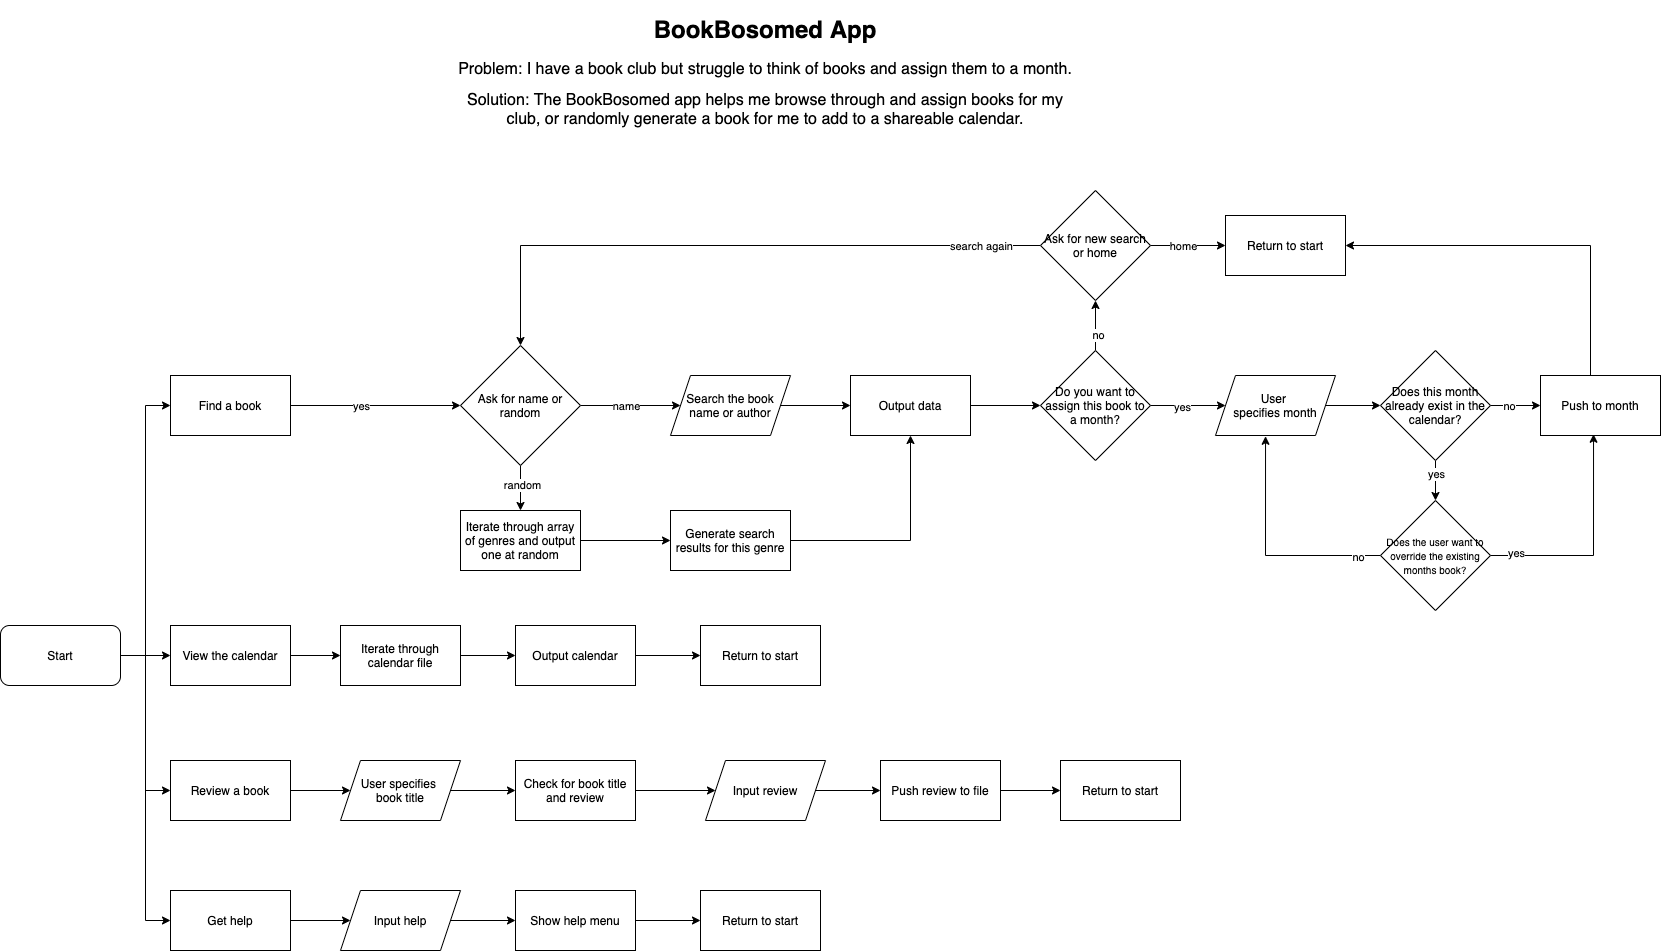

The diagram above was exported from draw.io. Its source (the exported page's mxGraphModel, read from the mxfile embedded in the PNG):
<mxGraphModel dx="1846" dy="1040" grid="1" gridSize="10" guides="1" tooltips="1" connect="1" arrows="1" fold="1" page="1" pageScale="1" pageWidth="850" pageHeight="1100" math="0" shadow="0">
  <root>
    <mxCell id="0" />
    <mxCell id="1" parent="0" />
    <mxCell id="ZWHI0kJE10k9hz1B8PcI-2" value="&lt;h1&gt;BookBosomed App&lt;/h1&gt;&lt;p&gt;&lt;span style=&quot;font-size: medium&quot;&gt;Problem: I have a book club but struggle to think of books and assign them to a month.&lt;/span&gt;&lt;br&gt;&lt;/p&gt;&lt;p&gt;&lt;font size=&quot;3&quot;&gt;Solution: The BookBosomed app helps me browse through and assign books for my club, or randomly generate a book for me to add to a shareable calendar.&lt;/font&gt;&lt;/p&gt;" style="text;html=1;strokeColor=none;fillColor=none;spacing=5;spacingTop=-20;whiteSpace=wrap;overflow=hidden;rounded=0;align=center;" vertex="1" parent="1">
      <mxGeometry x="455" y="20" width="640" height="120" as="geometry" />
    </mxCell>
    <mxCell id="ZWHI0kJE10k9hz1B8PcI-15" value="" style="edgeStyle=orthogonalEdgeStyle;rounded=0;orthogonalLoop=1;jettySize=auto;html=1;" edge="1" parent="1" target="ZWHI0kJE10k9hz1B8PcI-14">
      <mxGeometry relative="1" as="geometry">
        <mxPoint x="300" y="415" as="sourcePoint" />
      </mxGeometry>
    </mxCell>
    <mxCell id="ZWHI0kJE10k9hz1B8PcI-81" value="yes" style="edgeLabel;html=1;align=center;verticalAlign=middle;resizable=0;points=[];" vertex="1" connectable="0" parent="ZWHI0kJE10k9hz1B8PcI-15">
      <mxGeometry x="-0.1778" relative="1" as="geometry">
        <mxPoint as="offset" />
      </mxGeometry>
    </mxCell>
    <mxCell id="ZWHI0kJE10k9hz1B8PcI-93" style="edgeStyle=orthogonalEdgeStyle;rounded=0;orthogonalLoop=1;jettySize=auto;html=1;entryX=0;entryY=0.5;entryDx=0;entryDy=0;" edge="1" parent="1" source="ZWHI0kJE10k9hz1B8PcI-4" target="ZWHI0kJE10k9hz1B8PcI-88">
      <mxGeometry relative="1" as="geometry" />
    </mxCell>
    <mxCell id="ZWHI0kJE10k9hz1B8PcI-94" style="edgeStyle=orthogonalEdgeStyle;rounded=0;orthogonalLoop=1;jettySize=auto;html=1;entryX=0;entryY=0.5;entryDx=0;entryDy=0;" edge="1" parent="1" source="ZWHI0kJE10k9hz1B8PcI-4" target="ZWHI0kJE10k9hz1B8PcI-85">
      <mxGeometry relative="1" as="geometry" />
    </mxCell>
    <mxCell id="ZWHI0kJE10k9hz1B8PcI-95" style="edgeStyle=orthogonalEdgeStyle;rounded=0;orthogonalLoop=1;jettySize=auto;html=1;entryX=0;entryY=0.5;entryDx=0;entryDy=0;" edge="1" parent="1" source="ZWHI0kJE10k9hz1B8PcI-4" target="ZWHI0kJE10k9hz1B8PcI-86">
      <mxGeometry relative="1" as="geometry" />
    </mxCell>
    <mxCell id="ZWHI0kJE10k9hz1B8PcI-96" style="edgeStyle=orthogonalEdgeStyle;rounded=0;orthogonalLoop=1;jettySize=auto;html=1;entryX=0;entryY=0.5;entryDx=0;entryDy=0;" edge="1" parent="1" source="ZWHI0kJE10k9hz1B8PcI-4" target="ZWHI0kJE10k9hz1B8PcI-87">
      <mxGeometry relative="1" as="geometry" />
    </mxCell>
    <mxCell id="ZWHI0kJE10k9hz1B8PcI-4" value="Start" style="rounded=1;whiteSpace=wrap;html=1;" vertex="1" parent="1">
      <mxGeometry x="10" y="635" width="120" height="60" as="geometry" />
    </mxCell>
    <mxCell id="ZWHI0kJE10k9hz1B8PcI-17" value="" style="edgeStyle=orthogonalEdgeStyle;rounded=0;orthogonalLoop=1;jettySize=auto;html=1;entryX=0;entryY=0.5;entryDx=0;entryDy=0;" edge="1" parent="1" source="ZWHI0kJE10k9hz1B8PcI-14" target="ZWHI0kJE10k9hz1B8PcI-28">
      <mxGeometry relative="1" as="geometry">
        <mxPoint x="360" y="430" as="targetPoint" />
      </mxGeometry>
    </mxCell>
    <mxCell id="ZWHI0kJE10k9hz1B8PcI-50" value="name" style="edgeLabel;html=1;align=center;verticalAlign=middle;resizable=0;points=[];" vertex="1" connectable="0" parent="ZWHI0kJE10k9hz1B8PcI-17">
      <mxGeometry x="-0.1096" y="4" relative="1" as="geometry">
        <mxPoint y="4" as="offset" />
      </mxGeometry>
    </mxCell>
    <mxCell id="ZWHI0kJE10k9hz1B8PcI-120" value="" style="edgeStyle=orthogonalEdgeStyle;rounded=0;orthogonalLoop=1;jettySize=auto;html=1;entryX=0.5;entryY=0;entryDx=0;entryDy=0;" edge="1" parent="1" source="ZWHI0kJE10k9hz1B8PcI-14" target="ZWHI0kJE10k9hz1B8PcI-135">
      <mxGeometry relative="1" as="geometry">
        <mxPoint x="530" y="500" as="targetPoint" />
      </mxGeometry>
    </mxCell>
    <mxCell id="ZWHI0kJE10k9hz1B8PcI-136" value="random" style="edgeLabel;html=1;align=center;verticalAlign=middle;resizable=0;points=[];" vertex="1" connectable="0" parent="ZWHI0kJE10k9hz1B8PcI-120">
      <mxGeometry x="-0.1439" y="1" relative="1" as="geometry">
        <mxPoint as="offset" />
      </mxGeometry>
    </mxCell>
    <mxCell id="ZWHI0kJE10k9hz1B8PcI-14" value="Ask for name or random" style="rhombus;whiteSpace=wrap;html=1;" vertex="1" parent="1">
      <mxGeometry x="470" y="355" width="120" height="120" as="geometry" />
    </mxCell>
    <mxCell id="ZWHI0kJE10k9hz1B8PcI-23" value="" style="edgeStyle=orthogonalEdgeStyle;rounded=0;orthogonalLoop=1;jettySize=auto;html=1;exitX=1;exitY=0.5;exitDx=0;exitDy=0;" edge="1" parent="1" source="ZWHI0kJE10k9hz1B8PcI-51" target="ZWHI0kJE10k9hz1B8PcI-22">
      <mxGeometry relative="1" as="geometry">
        <mxPoint x="480" y="430" as="sourcePoint" />
      </mxGeometry>
    </mxCell>
    <mxCell id="ZWHI0kJE10k9hz1B8PcI-29" style="edgeStyle=orthogonalEdgeStyle;rounded=0;orthogonalLoop=1;jettySize=auto;html=1;entryX=0.5;entryY=1;entryDx=0;entryDy=0;" edge="1" parent="1" source="ZWHI0kJE10k9hz1B8PcI-20" target="ZWHI0kJE10k9hz1B8PcI-51">
      <mxGeometry relative="1" as="geometry" />
    </mxCell>
    <mxCell id="ZWHI0kJE10k9hz1B8PcI-20" value="Generate search results for this genre" style="whiteSpace=wrap;html=1;" vertex="1" parent="1">
      <mxGeometry x="680" y="520" width="120" height="60" as="geometry" />
    </mxCell>
    <mxCell id="ZWHI0kJE10k9hz1B8PcI-56" value="" style="edgeStyle=orthogonalEdgeStyle;rounded=0;orthogonalLoop=1;jettySize=auto;html=1;" edge="1" parent="1" source="ZWHI0kJE10k9hz1B8PcI-22" target="ZWHI0kJE10k9hz1B8PcI-55">
      <mxGeometry relative="1" as="geometry" />
    </mxCell>
    <mxCell id="ZWHI0kJE10k9hz1B8PcI-62" value="no" style="edgeLabel;html=1;align=center;verticalAlign=middle;resizable=0;points=[];" vertex="1" connectable="0" parent="ZWHI0kJE10k9hz1B8PcI-56">
      <mxGeometry x="-0.3405" y="-2" relative="1" as="geometry">
        <mxPoint as="offset" />
      </mxGeometry>
    </mxCell>
    <mxCell id="ZWHI0kJE10k9hz1B8PcI-64" style="edgeStyle=orthogonalEdgeStyle;rounded=0;orthogonalLoop=1;jettySize=auto;html=1;exitX=1;exitY=0.5;exitDx=0;exitDy=0;entryX=0;entryY=0.5;entryDx=0;entryDy=0;" edge="1" parent="1" source="ZWHI0kJE10k9hz1B8PcI-22" target="ZWHI0kJE10k9hz1B8PcI-63">
      <mxGeometry relative="1" as="geometry" />
    </mxCell>
    <mxCell id="ZWHI0kJE10k9hz1B8PcI-82" value="yes" style="edgeLabel;html=1;align=center;verticalAlign=middle;resizable=0;points=[];" vertex="1" connectable="0" parent="ZWHI0kJE10k9hz1B8PcI-64">
      <mxGeometry x="-0.1778" y="-1" relative="1" as="geometry">
        <mxPoint as="offset" />
      </mxGeometry>
    </mxCell>
    <mxCell id="ZWHI0kJE10k9hz1B8PcI-22" value="Do you want to assign this book to a month?" style="rhombus;whiteSpace=wrap;html=1;" vertex="1" parent="1">
      <mxGeometry x="1050" y="360" width="110" height="110" as="geometry" />
    </mxCell>
    <mxCell id="ZWHI0kJE10k9hz1B8PcI-130" style="edgeStyle=orthogonalEdgeStyle;rounded=0;orthogonalLoop=1;jettySize=auto;html=1;entryX=1;entryY=0.5;entryDx=0;entryDy=0;" edge="1" parent="1" source="ZWHI0kJE10k9hz1B8PcI-24" target="ZWHI0kJE10k9hz1B8PcI-116">
      <mxGeometry relative="1" as="geometry">
        <Array as="points">
          <mxPoint x="1600" y="255" />
        </Array>
      </mxGeometry>
    </mxCell>
    <mxCell id="ZWHI0kJE10k9hz1B8PcI-24" value="Push to month" style="whiteSpace=wrap;html=1;" vertex="1" parent="1">
      <mxGeometry x="1550" y="385" width="120" height="60" as="geometry" />
    </mxCell>
    <mxCell id="ZWHI0kJE10k9hz1B8PcI-28" value="&lt;span&gt;Search the book name or author&lt;/span&gt;" style="shape=parallelogram;perimeter=parallelogramPerimeter;whiteSpace=wrap;html=1;fixedSize=1;" vertex="1" parent="1">
      <mxGeometry x="680" y="385" width="120" height="60" as="geometry" />
    </mxCell>
    <mxCell id="ZWHI0kJE10k9hz1B8PcI-99" value="" style="edgeStyle=orthogonalEdgeStyle;rounded=0;orthogonalLoop=1;jettySize=auto;html=1;" edge="1" parent="1" source="ZWHI0kJE10k9hz1B8PcI-34" target="ZWHI0kJE10k9hz1B8PcI-98">
      <mxGeometry relative="1" as="geometry" />
    </mxCell>
    <mxCell id="ZWHI0kJE10k9hz1B8PcI-34" value="Iterate through calendar file" style="whiteSpace=wrap;html=1;" vertex="1" parent="1">
      <mxGeometry x="350" y="635" width="120" height="60" as="geometry" />
    </mxCell>
    <mxCell id="ZWHI0kJE10k9hz1B8PcI-43" value="" style="edgeStyle=orthogonalEdgeStyle;rounded=0;orthogonalLoop=1;jettySize=auto;html=1;" edge="1" parent="1" source="ZWHI0kJE10k9hz1B8PcI-40" target="ZWHI0kJE10k9hz1B8PcI-42">
      <mxGeometry relative="1" as="geometry" />
    </mxCell>
    <mxCell id="ZWHI0kJE10k9hz1B8PcI-40" value="Input review" style="shape=parallelogram;perimeter=parallelogramPerimeter;whiteSpace=wrap;html=1;fixedSize=1;" vertex="1" parent="1">
      <mxGeometry x="715" y="770" width="120" height="60" as="geometry" />
    </mxCell>
    <mxCell id="ZWHI0kJE10k9hz1B8PcI-112" value="" style="edgeStyle=orthogonalEdgeStyle;rounded=0;orthogonalLoop=1;jettySize=auto;html=1;" edge="1" parent="1" source="ZWHI0kJE10k9hz1B8PcI-42" target="ZWHI0kJE10k9hz1B8PcI-111">
      <mxGeometry relative="1" as="geometry" />
    </mxCell>
    <mxCell id="ZWHI0kJE10k9hz1B8PcI-42" value="Push review to file" style="whiteSpace=wrap;html=1;" vertex="1" parent="1">
      <mxGeometry x="890" y="770" width="120" height="60" as="geometry" />
    </mxCell>
    <mxCell id="ZWHI0kJE10k9hz1B8PcI-114" value="" style="edgeStyle=orthogonalEdgeStyle;rounded=0;orthogonalLoop=1;jettySize=auto;html=1;" edge="1" parent="1" source="ZWHI0kJE10k9hz1B8PcI-46" target="ZWHI0kJE10k9hz1B8PcI-113">
      <mxGeometry relative="1" as="geometry" />
    </mxCell>
    <mxCell id="ZWHI0kJE10k9hz1B8PcI-46" value="Show help menu" style="whiteSpace=wrap;html=1;" vertex="1" parent="1">
      <mxGeometry x="525" y="900" width="120" height="60" as="geometry" />
    </mxCell>
    <mxCell id="ZWHI0kJE10k9hz1B8PcI-51" value="Output data" style="rounded=0;whiteSpace=wrap;html=1;" vertex="1" parent="1">
      <mxGeometry x="860" y="385" width="120" height="60" as="geometry" />
    </mxCell>
    <mxCell id="ZWHI0kJE10k9hz1B8PcI-52" value="" style="edgeStyle=orthogonalEdgeStyle;rounded=0;orthogonalLoop=1;jettySize=auto;html=1;exitX=1;exitY=0.5;exitDx=0;exitDy=0;" edge="1" parent="1" source="ZWHI0kJE10k9hz1B8PcI-28" target="ZWHI0kJE10k9hz1B8PcI-51">
      <mxGeometry relative="1" as="geometry">
        <mxPoint x="570" y="430" as="sourcePoint" />
        <mxPoint x="830" y="430" as="targetPoint" />
      </mxGeometry>
    </mxCell>
    <mxCell id="ZWHI0kJE10k9hz1B8PcI-57" style="edgeStyle=orthogonalEdgeStyle;rounded=0;orthogonalLoop=1;jettySize=auto;html=1;entryX=0.5;entryY=0;entryDx=0;entryDy=0;" edge="1" parent="1" source="ZWHI0kJE10k9hz1B8PcI-55" target="ZWHI0kJE10k9hz1B8PcI-14">
      <mxGeometry relative="1" as="geometry" />
    </mxCell>
    <mxCell id="ZWHI0kJE10k9hz1B8PcI-60" value="search again" style="edgeLabel;html=1;align=center;verticalAlign=middle;resizable=0;points=[];" vertex="1" connectable="0" parent="ZWHI0kJE10k9hz1B8PcI-57">
      <mxGeometry x="0.6825" y="50" relative="1" as="geometry">
        <mxPoint x="410" y="-2" as="offset" />
      </mxGeometry>
    </mxCell>
    <mxCell id="ZWHI0kJE10k9hz1B8PcI-117" value="" style="edgeStyle=orthogonalEdgeStyle;rounded=0;orthogonalLoop=1;jettySize=auto;html=1;" edge="1" parent="1" source="ZWHI0kJE10k9hz1B8PcI-55" target="ZWHI0kJE10k9hz1B8PcI-116">
      <mxGeometry relative="1" as="geometry" />
    </mxCell>
    <mxCell id="ZWHI0kJE10k9hz1B8PcI-118" value="home" style="edgeLabel;html=1;align=center;verticalAlign=middle;resizable=0;points=[];" vertex="1" connectable="0" parent="ZWHI0kJE10k9hz1B8PcI-117">
      <mxGeometry x="-0.1467" relative="1" as="geometry">
        <mxPoint as="offset" />
      </mxGeometry>
    </mxCell>
    <mxCell id="ZWHI0kJE10k9hz1B8PcI-55" value="Ask for new search or home" style="rhombus;whiteSpace=wrap;html=1;" vertex="1" parent="1">
      <mxGeometry x="1050" y="200" width="110" height="110" as="geometry" />
    </mxCell>
    <mxCell id="ZWHI0kJE10k9hz1B8PcI-123" value="" style="edgeStyle=orthogonalEdgeStyle;rounded=0;orthogonalLoop=1;jettySize=auto;html=1;" edge="1" parent="1" source="ZWHI0kJE10k9hz1B8PcI-63" target="ZWHI0kJE10k9hz1B8PcI-122">
      <mxGeometry relative="1" as="geometry" />
    </mxCell>
    <mxCell id="ZWHI0kJE10k9hz1B8PcI-63" value="User &lt;br&gt;specifies month" style="shape=parallelogram;perimeter=parallelogramPerimeter;whiteSpace=wrap;html=1;fixedSize=1;" vertex="1" parent="1">
      <mxGeometry x="1225" y="385" width="120" height="60" as="geometry" />
    </mxCell>
    <mxCell id="ZWHI0kJE10k9hz1B8PcI-85" value="Find a book" style="rounded=0;whiteSpace=wrap;html=1;" vertex="1" parent="1">
      <mxGeometry x="180" y="385" width="120" height="60" as="geometry" />
    </mxCell>
    <mxCell id="ZWHI0kJE10k9hz1B8PcI-97" value="" style="edgeStyle=orthogonalEdgeStyle;rounded=0;orthogonalLoop=1;jettySize=auto;html=1;" edge="1" parent="1" source="ZWHI0kJE10k9hz1B8PcI-86" target="ZWHI0kJE10k9hz1B8PcI-34">
      <mxGeometry relative="1" as="geometry" />
    </mxCell>
    <mxCell id="ZWHI0kJE10k9hz1B8PcI-86" value="View the calendar" style="rounded=0;whiteSpace=wrap;html=1;" vertex="1" parent="1">
      <mxGeometry x="180" y="635" width="120" height="60" as="geometry" />
    </mxCell>
    <mxCell id="ZWHI0kJE10k9hz1B8PcI-106" value="" style="edgeStyle=orthogonalEdgeStyle;rounded=0;orthogonalLoop=1;jettySize=auto;html=1;entryX=0;entryY=0.5;entryDx=0;entryDy=0;" edge="1" parent="1" source="ZWHI0kJE10k9hz1B8PcI-87" target="ZWHI0kJE10k9hz1B8PcI-100">
      <mxGeometry relative="1" as="geometry">
        <mxPoint x="360" y="860" as="targetPoint" />
      </mxGeometry>
    </mxCell>
    <mxCell id="ZWHI0kJE10k9hz1B8PcI-87" value="Review a book" style="rounded=0;whiteSpace=wrap;html=1;" vertex="1" parent="1">
      <mxGeometry x="180" y="770" width="120" height="60" as="geometry" />
    </mxCell>
    <mxCell id="ZWHI0kJE10k9hz1B8PcI-91" value="" style="edgeStyle=orthogonalEdgeStyle;rounded=0;orthogonalLoop=1;jettySize=auto;html=1;" edge="1" parent="1" source="ZWHI0kJE10k9hz1B8PcI-88" target="ZWHI0kJE10k9hz1B8PcI-89">
      <mxGeometry relative="1" as="geometry" />
    </mxCell>
    <mxCell id="ZWHI0kJE10k9hz1B8PcI-88" value="Get help" style="rounded=0;whiteSpace=wrap;html=1;" vertex="1" parent="1">
      <mxGeometry x="180" y="900" width="120" height="60" as="geometry" />
    </mxCell>
    <mxCell id="ZWHI0kJE10k9hz1B8PcI-92" value="" style="edgeStyle=orthogonalEdgeStyle;rounded=0;orthogonalLoop=1;jettySize=auto;html=1;" edge="1" parent="1" source="ZWHI0kJE10k9hz1B8PcI-89" target="ZWHI0kJE10k9hz1B8PcI-46">
      <mxGeometry relative="1" as="geometry" />
    </mxCell>
    <mxCell id="ZWHI0kJE10k9hz1B8PcI-89" value="Input help" style="shape=parallelogram;perimeter=parallelogramPerimeter;whiteSpace=wrap;html=1;fixedSize=1;" vertex="1" parent="1">
      <mxGeometry x="350" y="900" width="120" height="60" as="geometry" />
    </mxCell>
    <mxCell id="ZWHI0kJE10k9hz1B8PcI-110" value="" style="edgeStyle=orthogonalEdgeStyle;rounded=0;orthogonalLoop=1;jettySize=auto;html=1;" edge="1" parent="1" source="ZWHI0kJE10k9hz1B8PcI-98" target="ZWHI0kJE10k9hz1B8PcI-109">
      <mxGeometry relative="1" as="geometry" />
    </mxCell>
    <mxCell id="ZWHI0kJE10k9hz1B8PcI-98" value="Output calendar" style="whiteSpace=wrap;html=1;" vertex="1" parent="1">
      <mxGeometry x="525" y="635" width="120" height="60" as="geometry" />
    </mxCell>
    <mxCell id="ZWHI0kJE10k9hz1B8PcI-102" value="" style="edgeStyle=orthogonalEdgeStyle;rounded=0;orthogonalLoop=1;jettySize=auto;html=1;" edge="1" parent="1" source="ZWHI0kJE10k9hz1B8PcI-100" target="ZWHI0kJE10k9hz1B8PcI-101">
      <mxGeometry relative="1" as="geometry" />
    </mxCell>
    <mxCell id="ZWHI0kJE10k9hz1B8PcI-100" value="User specifies&amp;nbsp;&lt;br&gt;book title" style="shape=parallelogram;perimeter=parallelogramPerimeter;whiteSpace=wrap;html=1;fixedSize=1;" vertex="1" parent="1">
      <mxGeometry x="350" y="770" width="120" height="60" as="geometry" />
    </mxCell>
    <mxCell id="ZWHI0kJE10k9hz1B8PcI-104" style="edgeStyle=orthogonalEdgeStyle;rounded=0;orthogonalLoop=1;jettySize=auto;html=1;entryX=0;entryY=0.5;entryDx=0;entryDy=0;" edge="1" parent="1" source="ZWHI0kJE10k9hz1B8PcI-101" target="ZWHI0kJE10k9hz1B8PcI-40">
      <mxGeometry relative="1" as="geometry" />
    </mxCell>
    <mxCell id="ZWHI0kJE10k9hz1B8PcI-101" value="Check for book title and review" style="whiteSpace=wrap;html=1;" vertex="1" parent="1">
      <mxGeometry x="525" y="770" width="120" height="60" as="geometry" />
    </mxCell>
    <mxCell id="ZWHI0kJE10k9hz1B8PcI-109" value="Return to start" style="whiteSpace=wrap;html=1;" vertex="1" parent="1">
      <mxGeometry x="710" y="635" width="120" height="60" as="geometry" />
    </mxCell>
    <mxCell id="ZWHI0kJE10k9hz1B8PcI-111" value="Return to start" style="whiteSpace=wrap;html=1;" vertex="1" parent="1">
      <mxGeometry x="1070" y="770" width="120" height="60" as="geometry" />
    </mxCell>
    <mxCell id="ZWHI0kJE10k9hz1B8PcI-113" value="Return to start" style="whiteSpace=wrap;html=1;" vertex="1" parent="1">
      <mxGeometry x="710" y="900" width="120" height="60" as="geometry" />
    </mxCell>
    <mxCell id="ZWHI0kJE10k9hz1B8PcI-116" value="Return to start" style="whiteSpace=wrap;html=1;" vertex="1" parent="1">
      <mxGeometry x="1235" y="225" width="120" height="60" as="geometry" />
    </mxCell>
    <mxCell id="ZWHI0kJE10k9hz1B8PcI-121" value="" style="edgeStyle=orthogonalEdgeStyle;rounded=0;orthogonalLoop=1;jettySize=auto;html=1;exitX=1;exitY=0.5;exitDx=0;exitDy=0;" edge="1" parent="1" source="ZWHI0kJE10k9hz1B8PcI-135" target="ZWHI0kJE10k9hz1B8PcI-20">
      <mxGeometry relative="1" as="geometry">
        <mxPoint x="580" y="530" as="sourcePoint" />
      </mxGeometry>
    </mxCell>
    <mxCell id="ZWHI0kJE10k9hz1B8PcI-125" value="" style="edgeStyle=orthogonalEdgeStyle;rounded=0;orthogonalLoop=1;jettySize=auto;html=1;" edge="1" parent="1" source="ZWHI0kJE10k9hz1B8PcI-122" target="ZWHI0kJE10k9hz1B8PcI-24">
      <mxGeometry relative="1" as="geometry" />
    </mxCell>
    <mxCell id="ZWHI0kJE10k9hz1B8PcI-126" value="no" style="edgeLabel;html=1;align=center;verticalAlign=middle;resizable=0;points=[];" vertex="1" connectable="0" parent="ZWHI0kJE10k9hz1B8PcI-125">
      <mxGeometry x="-0.28" relative="1" as="geometry">
        <mxPoint as="offset" />
      </mxGeometry>
    </mxCell>
    <mxCell id="ZWHI0kJE10k9hz1B8PcI-128" value="" style="edgeStyle=orthogonalEdgeStyle;rounded=0;orthogonalLoop=1;jettySize=auto;html=1;" edge="1" parent="1" source="ZWHI0kJE10k9hz1B8PcI-122" target="ZWHI0kJE10k9hz1B8PcI-127">
      <mxGeometry relative="1" as="geometry" />
    </mxCell>
    <mxCell id="ZWHI0kJE10k9hz1B8PcI-129" value="yes" style="edgeLabel;html=1;align=center;verticalAlign=middle;resizable=0;points=[];" vertex="1" connectable="0" parent="ZWHI0kJE10k9hz1B8PcI-128">
      <mxGeometry x="-0.5247" y="2" relative="1" as="geometry">
        <mxPoint x="-2" y="3" as="offset" />
      </mxGeometry>
    </mxCell>
    <mxCell id="ZWHI0kJE10k9hz1B8PcI-122" value="Does this month already exist in the calendar?" style="rhombus;whiteSpace=wrap;html=1;" vertex="1" parent="1">
      <mxGeometry x="1390" y="360" width="110" height="110" as="geometry" />
    </mxCell>
    <mxCell id="ZWHI0kJE10k9hz1B8PcI-131" style="edgeStyle=orthogonalEdgeStyle;rounded=0;orthogonalLoop=1;jettySize=auto;html=1;entryX=0.442;entryY=0.979;entryDx=0;entryDy=0;entryPerimeter=0;" edge="1" parent="1" source="ZWHI0kJE10k9hz1B8PcI-127" target="ZWHI0kJE10k9hz1B8PcI-24">
      <mxGeometry relative="1" as="geometry" />
    </mxCell>
    <mxCell id="ZWHI0kJE10k9hz1B8PcI-132" value="yes" style="edgeLabel;html=1;align=center;verticalAlign=middle;resizable=0;points=[];" vertex="1" connectable="0" parent="ZWHI0kJE10k9hz1B8PcI-131">
      <mxGeometry x="-0.7798" y="3" relative="1" as="geometry">
        <mxPoint as="offset" />
      </mxGeometry>
    </mxCell>
    <mxCell id="ZWHI0kJE10k9hz1B8PcI-133" style="edgeStyle=orthogonalEdgeStyle;rounded=0;orthogonalLoop=1;jettySize=auto;html=1;entryX=0.417;entryY=1.013;entryDx=0;entryDy=0;entryPerimeter=0;" edge="1" parent="1" source="ZWHI0kJE10k9hz1B8PcI-127" target="ZWHI0kJE10k9hz1B8PcI-63">
      <mxGeometry relative="1" as="geometry" />
    </mxCell>
    <mxCell id="ZWHI0kJE10k9hz1B8PcI-134" value="no" style="edgeLabel;html=1;align=center;verticalAlign=middle;resizable=0;points=[];" vertex="1" connectable="0" parent="ZWHI0kJE10k9hz1B8PcI-133">
      <mxGeometry x="-0.8032" y="1" relative="1" as="geometry">
        <mxPoint as="offset" />
      </mxGeometry>
    </mxCell>
    <mxCell id="ZWHI0kJE10k9hz1B8PcI-127" value="&lt;font style=&quot;font-size: 10px&quot;&gt;Does the user want to override the existing months book?&lt;/font&gt;" style="rhombus;whiteSpace=wrap;html=1;" vertex="1" parent="1">
      <mxGeometry x="1390" y="510" width="110" height="110" as="geometry" />
    </mxCell>
    <mxCell id="ZWHI0kJE10k9hz1B8PcI-135" value="Iterate through array of genres and output one at random" style="rounded=0;whiteSpace=wrap;html=1;" vertex="1" parent="1">
      <mxGeometry x="470" y="520" width="120" height="60" as="geometry" />
    </mxCell>
  </root>
</mxGraphModel>